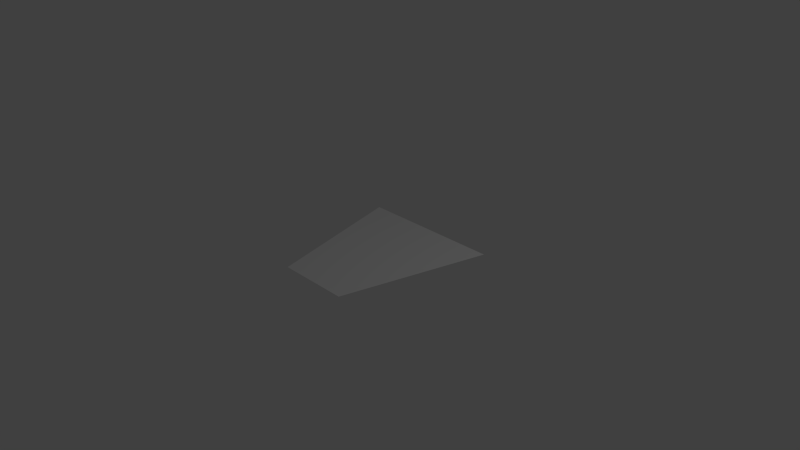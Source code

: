 # Source: body.blend  (saved by Blender 2.64.0; exported with 4.5.12 LTS)
import bpy
from mathutils import Matrix  # noqa: F401  (used for matrix-valued properties, if any)

bpy.ops.wm.read_factory_settings(use_empty=True)
scene = bpy.context.scene
scene.name = 'Scene'

# ---- collections
col_collection_1 = bpy.data.collections.new('Collection 1'); scene.collection.children.link(col_collection_1)

# ---- world
world_world = bpy.data.worlds.new('World'); scene.world = world_world
world_world.color = (0.05088, 0.05088, 0.05088)
world_world.use_sun_shadow = False
world_world.sun_shadow_jitter_overblur = 0.0
world_world.cycles.sampling_method = 'MANUAL'
world_world.cycles.sample_map_resolution = 256

# ---- cameras
cam_camera = bpy.data.cameras.new('Camera')
cam_camera.clip_end = 100.0
cam_camera.lens = 35.0
cam_camera.sensor_width = 32.0
cam_camera.sensor_height = 18.0
cam_camera.ortho_scale = 7.314
cam_camera.dof.focus_distance = 0.0
cam_camera.dof.aperture_fstop = 128.0

# ---- lights
light_lamp = bpy.data.lights.new('Lamp', 'POINT')
light_lamp.transmission_factor = 0.0
light_lamp.cutoff_distance = 30.0
light_lamp.energy = 100.0
light_lamp.shadow_buffer_clip_start = 1.001
light_lamp.shadow_soft_size = 1.0
light_lamp.shadow_maximum_resolution = 0.006
light_lamp.use_absolute_resolution = True
light_lamp.cycles.use_multiple_importance_sampling = False

# ---- meshes
me_plane = bpy.data.meshes.new('Plane')
me_plane.from_pydata([(0.5, -1.0, 0.0), (-0.5, -1.0, 0.0), (1.0, 1.0, 0.0), (-1.0, 1.0, 0.0)], [], [(2, 3, 1, 0)])
me_plane.use_remesh_preserve_volume = False
me_plane.use_remesh_preserve_attributes = False
me_plane.use_mirror_vertex_groups = False
me_plane.update()

# ---- objects
ob_plane = bpy.data.objects.new('Plane', me_plane)
ob_lamp = bpy.data.objects.new('Lamp', light_lamp)
ob_camera = bpy.data.objects.new('Camera', cam_camera)

# ---- transforms, parenting, visibility, modifiers, constraints
ob_plane.location = (0.0, 0.0, 0.0)
ob_plane.lineart.crease_threshold = 0.0
ob_lamp.location = (4.076, 1.005, 5.904)
ob_lamp.rotation_euler = (0.6503, 0.05522, 1.866)
ob_lamp.lock_rotations_4d = False
ob_lamp.empty_display_type = 'ARROWS'
ob_lamp.color = (0.0, 0.0, 0.0, 0.0)
ob_lamp.lineart.crease_threshold = 0.0
ob_camera.location = (7.481, -6.508, 5.344)
ob_camera.rotation_euler = (1.109, 0.01082, 0.8149)
ob_camera.lock_rotations_4d = False
ob_camera.empty_display_type = 'ARROWS'
ob_camera.color = (0.0, 0.0, 0.0, 0.0)
ob_camera.display_type = 'WIRE'
ob_camera.lineart.crease_threshold = 0.0

# ---- collection membership
col_collection_1.objects.link(ob_plane)
col_collection_1.objects.link(ob_lamp)
col_collection_1.objects.link(ob_camera)

# ---- scene / render settings (as saved in the file)
scene.camera = ob_camera
scene.frame_start = 1; scene.frame_end = 250; scene.frame_set(1)
scene.render.engine = 'BLENDER_EEVEE_NEXT'
scene.render.image_settings.color_mode = 'RGB'
scene.render.image_settings.compression = 90
scene.render.resolution_percentage = 50
scene.render.dither_intensity = 0.0
scene.render.bake_margin = 2
scene.render.bake_bias = 0.0
scene.cycles.use_denoising = False
scene.cycles.samples = 10
scene.cycles.sampling_pattern = 'TABULATED_SOBOL'
scene.cycles.light_sampling_threshold = 0.0
scene.cycles.use_adaptive_sampling = False
scene.cycles.use_light_tree = False
scene.cycles.blur_glossy = 0.0
scene.cycles.volume_bounces = 1
scene.cycles.pixel_filter_type = 'GAUSSIAN'
scene.cycles.sample_clamp_indirect = 0.0
scene.view_settings.view_transform = 'Standard'
bpy.context.view_layer.update()
